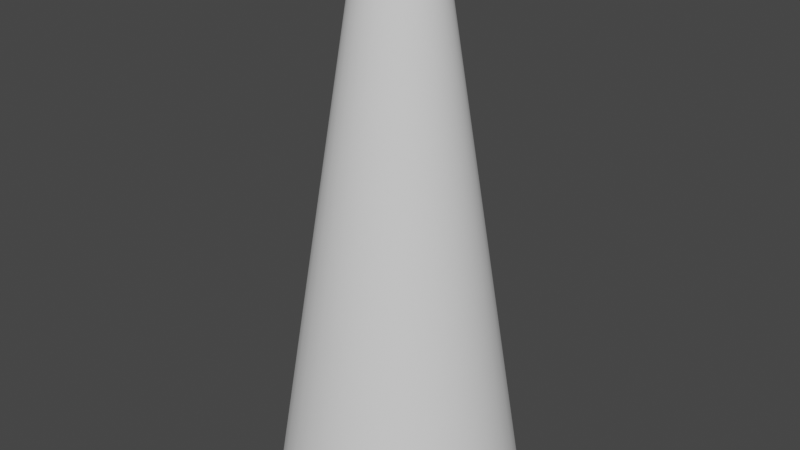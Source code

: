 # Source: VolumetricLight.blend  (saved by Blender 2.91.10; exported with 4.5.12 LTS)
import bpy
from mathutils import Matrix  # noqa: F401  (used for matrix-valued properties, if any)

bpy.ops.wm.read_factory_settings(use_empty=True)
scene = bpy.context.scene
scene.name = 'Scene'

# ---- collections
col_collection = bpy.data.collections.new('Collection'); scene.collection.children.link(col_collection)

# ---- world
world_world = bpy.data.worlds.new('World'); scene.world = world_world
world_world.use_nodes = True; world_world.node_tree.nodes.clear()
_N = world_world.node_tree.nodes; _L = world_world.node_tree.links
n0 = _N.new('ShaderNodeOutputWorld'); n0.name = 'World Output'; n0.location = (300, 300)
n1 = _N.new('ShaderNodeBackground'); n1.name = 'Background'; n1.location = (10, 300)
n1.inputs[0].default_value = (0.05088, 0.05088, 0.05088, 1.0)
_L.new(n1.outputs[0], n0.inputs[0])
n0.is_active_output = True
world_world.color = (0.05088, 0.05088, 0.05088)
world_world.use_sun_shadow = False
world_world.sun_shadow_jitter_overblur = 0.0

# ---- meshes
me_cylinder = bpy.data.meshes.new('Cylinder')
me_cylinder.from_pydata([(6.461e-08, 0.4559, -1.0), (1.021e-07, 0.1402, 1.0), (0.08894, 0.4471, -1.0), (0.02735, 0.1375, 1.0), (0.1745, 0.4212, -1.0), (0.05366, 0.1295, 1.0), (0.2533, 0.3791, -1.0), (0.0779, 0.1166, 1.0), (0.3224, 0.3224, -1.0), (0.09914, 0.09914, 1.0), (0.3791, 0.2533, -1.0), (0.1166, 0.0779, 1.0), (0.4212, 0.1745, -1.0), (0.1295, 0.05366, 1.0), (0.4471, 0.08894, -1.0), (0.1375, 0.02735, 1.0), (0.4559, 1.895e-07, -1.0), (0.1402, 2.556e-07, 1.0), (0.4471, -0.08894, -1.0), (0.1375, -0.02735, 1.0), (0.4212, -0.1745, -1.0), (0.1295, -0.05365, 1.0), (0.3791, -0.2533, -1.0), (0.1166, -0.0779, 1.0), (0.3224, -0.3224, -1.0), (0.09914, -0.09914, 1.0), (0.2533, -0.3791, -1.0), (0.0779, -0.1166, 1.0), (0.1745, -0.4212, -1.0), (0.05366, -0.1295, 1.0), (0.08894, -0.4471, -1.0), (0.02735, -0.1375, 1.0), (-8.394e-08, -0.4559, -1.0), (5.641e-08, -0.1402, 1.0), (-0.08894, -0.4471, -1.0), (-0.02735, -0.1375, 1.0), (-0.1745, -0.4212, -1.0), (-0.05366, -0.1295, 1.0), (-0.2533, -0.3791, -1.0), (-0.0779, -0.1166, 1.0), (-0.3224, -0.3224, -1.0), (-0.09914, -0.09914, 1.0), (-0.3791, -0.2533, -1.0), (-0.1166, -0.07789, 1.0), (-0.4212, -0.1745, -1.0), (-0.1295, -0.05365, 1.0), (-0.4471, -0.08894, -1.0), (-0.1375, -0.02735, 1.0), (-0.4559, 5.953e-07, -1.0), (-0.1402, 3.804e-07, 1.0), (-0.4471, 0.08894, -1.0), (-0.1375, 0.02735, 1.0), (-0.4212, 0.1745, -1.0), (-0.1295, 0.05366, 1.0), (-0.3791, 0.2533, -1.0), (-0.1166, 0.0779, 1.0), (-0.3224, 0.3224, -1.0), (-0.09914, 0.09914, 1.0), (-0.2533, 0.3791, -1.0), (-0.0779, 0.1166, 1.0), (-0.1745, 0.4212, -1.0), (-0.05365, 0.1295, 1.0), (-0.08894, 0.4471, -1.0), (-0.02735, 0.1375, 1.0), (8.335e-08, 0.298, 0.0), (0.05815, 0.2923, 0.0), (0.1141, 0.2754, 0.0), (0.1656, 0.2478, 0.0), (0.2108, 0.2108, 0.0), (0.2478, 0.1656, 0.0), (0.2754, 0.1141, 0.0), (0.2923, 0.05815, 0.0), (0.298, 2.225e-07, 0.0), (0.2923, -0.05815, 0.0), (0.2754, -0.1141, 0.0), (0.2478, -0.1656, 0.0), (0.2108, -0.2108, 0.0), (0.1656, -0.2478, 0.0), (0.1141, -0.2754, 0.0), (0.05815, -0.2923, 0.0), (-1.376e-08, -0.298, 0.0), (-0.05815, -0.2923, 0.0), (-0.1141, -0.2754, 0.0), (-0.1656, -0.2478, 0.0), (-0.2108, -0.2108, 0.0), (-0.2478, -0.1656, 0.0), (-0.2754, -0.1141, 0.0), (-0.2923, -0.05815, 0.0), (-0.298, 4.878e-07, 0.0), (-0.2923, 0.05815, 0.0), (-0.2754, 0.1141, 0.0), (-0.2478, 0.1656, 0.0), (-0.2108, 0.2108, 0.0), (-0.1656, 0.2478, 0.0), (-0.1141, 0.2754, 0.0), (-0.05815, 0.2923, 0.0), (0.07354, 0.3697, -0.5), (0.1443, 0.3483, -0.5), (0.2094, 0.3134, -0.5), (0.2666, 0.2666, -0.5), (0.3134, 0.2094, -0.5), (0.3483, 0.1443, -0.5), (0.3697, 0.07354, -0.5), (0.377, 2.06e-07, -0.5), (0.3697, -0.07354, -0.5), (0.3483, -0.1443, -0.5), (0.3134, -0.2094, -0.5), (0.2666, -0.2666, -0.5), (0.2094, -0.3134, -0.5), (0.1443, -0.3483, -0.5), (0.07354, -0.3697, -0.5), (-4.885e-08, -0.377, -0.5), (-0.07354, -0.3697, -0.5), (-0.1443, -0.3483, -0.5), (-0.2094, -0.3134, -0.5), (-0.2666, -0.2666, -0.5), (-0.3134, -0.2094, -0.5), (-0.3483, -0.1443, -0.5), (-0.3697, -0.07354, -0.5), (-0.377, 5.416e-07, -0.5), (-0.3697, 0.07354, -0.5), (-0.3483, 0.1443, -0.5), (-0.3134, 0.2094, -0.5), (-0.2666, 0.2666, -0.5), (-0.2094, 0.3134, -0.5), (-0.1443, 0.3483, -0.5), (-0.07354, 0.3697, -0.5), (7.398e-08, 0.377, -0.5), (9.272e-08, 0.2191, 0.5), (0.04275, 0.2149, 0.5), (0.08386, 0.2024, 0.5), (0.1217, 0.1822, 0.5), (0.1549, 0.1549, 0.5), (0.1822, 0.1217, 0.5), (0.2024, 0.08386, 0.5), (0.2149, 0.04275, 0.5), (0.2191, 2.391e-07, 0.5), (0.2149, -0.04275, 0.5), (0.2024, -0.08386, 0.5), (0.1822, -0.1217, 0.5), (0.1549, -0.1549, 0.5), (0.1217, -0.1822, 0.5), (0.08386, -0.2024, 0.5), (0.04275, -0.2149, 0.5), (2.132e-08, -0.2191, 0.5), (-0.04275, -0.2149, 0.5), (-0.08386, -0.2024, 0.5), (-0.1217, -0.1822, 0.5), (-0.1549, -0.1549, 0.5), (-0.1822, -0.1217, 0.5), (-0.2024, -0.08386, 0.5), (-0.2149, -0.04275, 0.5), (-0.2191, 4.341e-07, 0.5), (-0.2149, 0.04275, 0.5), (-0.2024, 0.08386, 0.5), (-0.1822, 0.1217, 0.5), (-0.1549, 0.1549, 0.5), (-0.1217, 0.1822, 0.5), (-0.08386, 0.2024, 0.5), (-0.04275, 0.2149, 0.5), (9.741e-08, 0.1797, 0.75), (0.03505, 0.1762, 0.75), (0.06876, 0.166, 0.75), (0.09982, 0.1494, 0.75), (0.127, 0.127, 0.75), (0.1494, 0.09982, 0.75), (0.166, 0.06876, 0.75), (0.1762, 0.03505, 0.75), (0.1797, 2.473e-07, 0.75), (0.1762, -0.03505, 0.75), (0.166, -0.06876, 0.75), (0.1494, -0.09982, 0.75), (0.127, -0.127, 0.75), (0.09982, -0.1494, 0.75), (0.06876, -0.166, 0.75), (0.03505, -0.1762, 0.75), (3.887e-08, -0.1797, 0.75), (-0.03505, -0.1762, 0.75), (-0.06876, -0.166, 0.75), (-0.09982, -0.1494, 0.75), (-0.127, -0.127, 0.75), (-0.1494, -0.09982, 0.75), (-0.166, -0.06876, 0.75), (-0.1762, -0.03505, 0.75), (-0.1797, 4.073e-07, 0.75), (-0.1762, 0.03505, 0.75), (-0.166, 0.06876, 0.75), (-0.1494, 0.09982, 0.75), (-0.127, 0.127, 0.75), (-0.09982, 0.1494, 0.75), (-0.06876, 0.166, 0.75), (-0.03505, 0.1762, 0.75), (7.867e-08, 0.3375, -0.25), (0.06585, 0.331, -0.25), (0.1292, 0.3118, -0.25), (0.1875, 0.2806, -0.25), (0.2387, 0.2387, -0.25), (0.2806, 0.1875, -0.25), (0.3118, 0.1292, -0.25), (0.331, 0.06585, -0.25), (0.3375, 2.143e-07, -0.25), (0.331, -0.06584, -0.25), (0.3118, -0.1292, -0.25), (0.2806, -0.1875, -0.25), (0.2387, -0.2387, -0.25), (0.1875, -0.2806, -0.25), (0.1292, -0.3118, -0.25), (0.06584, -0.331, -0.25), (-3.131e-08, -0.3375, -0.25), (-0.06585, -0.331, -0.25), (-0.1292, -0.3118, -0.25), (-0.1875, -0.2806, -0.25), (-0.2387, -0.2387, -0.25), (-0.2806, -0.1875, -0.25), (-0.3118, -0.1292, -0.25), (-0.331, -0.06584, -0.25), (-0.3375, 5.147e-07, -0.25), (-0.331, 0.06585, -0.25), (-0.3118, 0.1292, -0.25), (-0.2806, 0.1875, -0.25), (-0.2387, 0.2387, -0.25), (-0.1875, 0.2806, -0.25), (-0.1292, 0.3118, -0.25), (-0.06584, 0.331, -0.25), (0.05045, 0.2536, 0.25), (0.09896, 0.2389, 0.25), (0.1437, 0.215, 0.25), (0.1829, 0.1829, 0.25), (0.215, 0.1437, 0.25), (0.2389, 0.09896, 0.25), (0.2536, 0.05045, 0.25), (0.2586, 2.308e-07, 0.25), (0.2536, -0.05045, 0.25), (0.2389, -0.09896, 0.25), (0.215, -0.1437, 0.25), (0.1829, -0.1828, 0.25), (0.1437, -0.215, 0.25), (0.09896, -0.2389, 0.25), (0.05045, -0.2536, 0.25), (3.779e-09, -0.2586, 0.25), (-0.05045, -0.2536, 0.25), (-0.09896, -0.2389, 0.25), (-0.1437, -0.215, 0.25), (-0.1829, -0.1828, 0.25), (-0.215, -0.1437, 0.25), (-0.2389, -0.09896, 0.25), (-0.2536, -0.05045, 0.25), (-0.2586, 4.61e-07, 0.25), (-0.2536, 0.05045, 0.25), (-0.2389, 0.09896, 0.25), (-0.215, 0.1437, 0.25), (-0.1828, 0.1829, 0.25), (-0.1437, 0.215, 0.25), (-0.09896, 0.2389, 0.25), (-0.05045, 0.2536, 0.25), (8.804e-08, 0.2586, 0.25), (0.08124, 0.4084, -0.75), (0.1594, 0.3847, -0.75), (0.2314, 0.3462, -0.75), (0.2945, 0.2945, -0.75), (0.3462, 0.2314, -0.75), (0.3847, 0.1594, -0.75), (0.4084, 0.08124, -0.75), (0.4164, 1.977e-07, -0.75), (0.4084, -0.08124, -0.75), (0.3847, -0.1594, -0.75), (0.3462, -0.2314, -0.75), (0.2945, -0.2945, -0.75), (0.2314, -0.3462, -0.75), (0.1594, -0.3847, -0.75), (0.08124, -0.4084, -0.75), (-6.64e-08, -0.4164, -0.75), (-0.08124, -0.4084, -0.75), (-0.1594, -0.3847, -0.75), (-0.2314, -0.3462, -0.75), (-0.2945, -0.2945, -0.75), (-0.3462, -0.2314, -0.75), (-0.3847, -0.1594, -0.75), (-0.4084, -0.08124, -0.75), (-0.4164, 5.684e-07, -0.75), (-0.4084, 0.08124, -0.75), (-0.3847, 0.1594, -0.75), (-0.3462, 0.2314, -0.75), (-0.2945, 0.2945, -0.75), (-0.2314, 0.3463, -0.75), (-0.1594, 0.3847, -0.75), (-0.08124, 0.4084, -0.75), (6.93e-08, 0.4164, -0.75)], [], [(160, 1, 3, 161), (161, 3, 5, 162), (162, 5, 7, 163), (163, 7, 9, 164), (164, 9, 11, 165), (165, 11, 13, 166), (166, 13, 15, 167), (167, 15, 17, 168), (168, 17, 19, 169), (169, 19, 21, 170), (170, 21, 23, 171), (171, 23, 25, 172), (172, 25, 27, 173), (173, 27, 29, 174), (174, 29, 31, 175), (175, 31, 33, 176), (176, 33, 35, 177), (177, 35, 37, 178), (178, 37, 39, 179), (179, 39, 41, 180), (180, 41, 43, 181), (181, 43, 45, 182), (182, 45, 47, 183), (183, 47, 49, 184), (184, 49, 51, 185), (185, 51, 53, 186), (186, 53, 55, 187), (187, 55, 57, 188), (188, 57, 59, 189), (189, 59, 61, 190), (190, 61, 63, 191), (191, 63, 1, 160), (223, 95, 64, 192), (222, 94, 95, 223), (221, 93, 94, 222), (220, 92, 93, 221), (219, 91, 92, 220), (218, 90, 91, 219), (217, 89, 90, 218), (216, 88, 89, 217), (215, 87, 88, 216), (214, 86, 87, 215), (213, 85, 86, 214), (212, 84, 85, 213), (211, 83, 84, 212), (210, 82, 83, 211), (209, 81, 82, 210), (208, 80, 81, 209), (207, 79, 80, 208), (206, 78, 79, 207), (205, 77, 78, 206), (204, 76, 77, 205), (203, 75, 76, 204), (202, 74, 75, 203), (201, 73, 74, 202), (200, 72, 73, 201), (199, 71, 72, 200), (198, 70, 71, 199), (197, 69, 70, 198), (196, 68, 69, 197), (195, 67, 68, 196), (194, 66, 67, 195), (193, 65, 66, 194), (192, 64, 65, 193), (287, 127, 96, 256), (256, 96, 97, 257), (257, 97, 98, 258), (258, 98, 99, 259), (259, 99, 100, 260), (260, 100, 101, 261), (261, 101, 102, 262), (262, 102, 103, 263), (263, 103, 104, 264), (264, 104, 105, 265), (265, 105, 106, 266), (266, 106, 107, 267), (267, 107, 108, 268), (268, 108, 109, 269), (269, 109, 110, 270), (270, 110, 111, 271), (271, 111, 112, 272), (272, 112, 113, 273), (273, 113, 114, 274), (274, 114, 115, 275), (275, 115, 116, 276), (276, 116, 117, 277), (277, 117, 118, 278), (278, 118, 119, 279), (279, 119, 120, 280), (280, 120, 121, 281), (281, 121, 122, 282), (282, 122, 123, 283), (283, 123, 124, 284), (284, 124, 125, 285), (285, 125, 126, 286), (286, 126, 127, 287), (254, 159, 128, 255), (253, 158, 159, 254), (252, 157, 158, 253), (251, 156, 157, 252), (250, 155, 156, 251), (249, 154, 155, 250), (248, 153, 154, 249), (247, 152, 153, 248), (246, 151, 152, 247), (245, 150, 151, 246), (244, 149, 150, 245), (243, 148, 149, 244), (242, 147, 148, 243), (241, 146, 147, 242), (240, 145, 146, 241), (239, 144, 145, 240), (238, 143, 144, 239), (237, 142, 143, 238), (236, 141, 142, 237), (235, 140, 141, 236), (234, 139, 140, 235), (233, 138, 139, 234), (232, 137, 138, 233), (231, 136, 137, 232), (230, 135, 136, 231), (229, 134, 135, 230), (228, 133, 134, 229), (227, 132, 133, 228), (226, 131, 132, 227), (225, 130, 131, 226), (224, 129, 130, 225), (255, 128, 129, 224), (159, 191, 160, 128), (158, 190, 191, 159), (157, 189, 190, 158), (156, 188, 189, 157), (155, 187, 188, 156), (154, 186, 187, 155), (153, 185, 186, 154), (152, 184, 185, 153), (151, 183, 184, 152), (150, 182, 183, 151), (149, 181, 182, 150), (148, 180, 181, 149), (147, 179, 180, 148), (146, 178, 179, 147), (145, 177, 178, 146), (144, 176, 177, 145), (143, 175, 176, 144), (142, 174, 175, 143), (141, 173, 174, 142), (140, 172, 173, 141), (139, 171, 172, 140), (138, 170, 171, 139), (137, 169, 170, 138), (136, 168, 169, 137), (135, 167, 168, 136), (134, 166, 167, 135), (133, 165, 166, 134), (132, 164, 165, 133), (131, 163, 164, 132), (130, 162, 163, 131), (129, 161, 162, 130), (128, 160, 161, 129), (127, 192, 193, 96), (96, 193, 194, 97), (97, 194, 195, 98), (98, 195, 196, 99), (99, 196, 197, 100), (100, 197, 198, 101), (101, 198, 199, 102), (102, 199, 200, 103), (103, 200, 201, 104), (104, 201, 202, 105), (105, 202, 203, 106), (106, 203, 204, 107), (107, 204, 205, 108), (108, 205, 206, 109), (109, 206, 207, 110), (110, 207, 208, 111), (111, 208, 209, 112), (112, 209, 210, 113), (113, 210, 211, 114), (114, 211, 212, 115), (115, 212, 213, 116), (116, 213, 214, 117), (117, 214, 215, 118), (118, 215, 216, 119), (119, 216, 217, 120), (120, 217, 218, 121), (121, 218, 219, 122), (122, 219, 220, 123), (123, 220, 221, 124), (124, 221, 222, 125), (125, 222, 223, 126), (126, 223, 192, 127), (64, 255, 224, 65), (65, 224, 225, 66), (66, 225, 226, 67), (67, 226, 227, 68), (68, 227, 228, 69), (69, 228, 229, 70), (70, 229, 230, 71), (71, 230, 231, 72), (72, 231, 232, 73), (73, 232, 233, 74), (74, 233, 234, 75), (75, 234, 235, 76), (76, 235, 236, 77), (77, 236, 237, 78), (78, 237, 238, 79), (79, 238, 239, 80), (80, 239, 240, 81), (81, 240, 241, 82), (82, 241, 242, 83), (83, 242, 243, 84), (84, 243, 244, 85), (85, 244, 245, 86), (86, 245, 246, 87), (87, 246, 247, 88), (88, 247, 248, 89), (89, 248, 249, 90), (90, 249, 250, 91), (91, 250, 251, 92), (92, 251, 252, 93), (93, 252, 253, 94), (94, 253, 254, 95), (95, 254, 255, 64), (62, 286, 287, 0), (60, 285, 286, 62), (58, 284, 285, 60), (56, 283, 284, 58), (54, 282, 283, 56), (52, 281, 282, 54), (50, 280, 281, 52), (48, 279, 280, 50), (46, 278, 279, 48), (44, 277, 278, 46), (42, 276, 277, 44), (40, 275, 276, 42), (38, 274, 275, 40), (36, 273, 274, 38), (34, 272, 273, 36), (32, 271, 272, 34), (30, 270, 271, 32), (28, 269, 270, 30), (26, 268, 269, 28), (24, 267, 268, 26), (22, 266, 267, 24), (20, 265, 266, 22), (18, 264, 265, 20), (16, 263, 264, 18), (14, 262, 263, 16), (12, 261, 262, 14), (10, 260, 261, 12), (8, 259, 260, 10), (6, 258, 259, 8), (4, 257, 258, 6), (2, 256, 257, 4), (0, 287, 256, 2)])
me_cylinder.polygons.foreach_set('use_smooth', [True] * 256)
_uv = me_cylinder.uv_layers.new(name='UVMap')
_uv.uv.foreach_set('vector', [1.0, 0.875, 1.0, 1.0, 0.9688, 1.0, 0.9688, 0.875, 0.9688, 0.875, 0.9688, 1.0, 0.9375, 1.0, 0.9375, 0.875, 0.9375, 0.875, 0.9375, 1.0, 0.9062, 1.0, 0.9062, 0.875, 0.9062, 0.875, 0.9062, 1.0, 0.875, 1.0, 0.875, 0.875, 0.875, 0.875, 0.875, 1.0, 0.8438, 1.0, 0.8437, 0.875, 0.8437, 0.875, 0.8438, 1.0, 0.8125, 1.0, 0.8125, 0.875, 0.8125, 0.875, 0.8125, 1.0, 0.7812, 1.0, 0.7812, 0.875, 0.7812, 0.875, 0.7812, 1.0, 0.75, 1.0, 0.75, 0.875, 0.75, 0.875, 0.75, 1.0, 0.7188, 1.0, 0.7188, 0.875, 0.7188, 0.875, 0.7188, 1.0, 0.6875, 1.0, 0.6875, 0.875, 0.6875, 0.875, 0.6875, 1.0, 0.6562, 1.0, 0.6562, 0.875, 0.6562, 0.875, 0.6562, 1.0, 0.625, 1.0, 0.625, 0.875, 0.625, 0.875, 0.625, 1.0, 0.5938, 1.0, 0.5937, 0.875, 0.5937, 0.875, 0.5938, 1.0, 0.5625, 1.0, 0.5625, 0.875, 0.5625, 0.875, 0.5625, 1.0, 0.5312, 1.0, 0.5312, 0.875, 0.5312, 0.875, 0.5312, 1.0, 0.5, 1.0, 0.5, 0.875, 0.5, 0.875, 0.5, 1.0, 0.4688, 1.0, 0.4687, 0.875, 0.4687, 0.875, 0.4688, 1.0, 0.4375, 1.0, 0.4375, 0.875, 0.4375, 0.875, 0.4375, 1.0, 0.4062, 1.0, 0.4062, 0.875, 0.4062, 0.875, 0.4062, 1.0, 0.375, 1.0, 0.375, 0.875, 0.375, 0.875, 0.375, 1.0, 0.3438, 1.0, 0.3438, 0.875, 0.3438, 0.875, 0.3438, 1.0, 0.3125, 1.0, 0.3125, 0.875, 0.3125, 0.875, 0.3125, 1.0, 0.2812, 1.0, 0.2812, 0.875, 0.2812, 0.875, 0.2812, 1.0, 0.25, 1.0, 0.25, 0.875, 0.25, 0.875, 0.25, 1.0, 0.2188, 1.0, 0.2188, 0.875, 0.2188, 0.875, 0.2188, 1.0, 0.1875, 1.0, 0.1875, 0.875, 0.1875, 0.875, 0.1875, 1.0, 0.1562, 1.0, 0.1562, 0.875, 0.1562, 0.875, 0.1562, 1.0, 0.125, 1.0, 0.125, 0.875, 0.125, 0.875, 0.125, 1.0, 0.09375, 1.0, 0.09375, 0.875, 0.09375, 0.875, 0.09375, 1.0, 0.0625, 1.0, 0.0625, 0.875, 0.0625, 0.875, 0.0625, 1.0, 0.03125, 1.0, 0.03125, 0.875, 0.03125, 0.875, 0.03125, 1.0, 0.0, 1.0, 0.0, 0.875, 0.03125, 0.375, 0.03125, 0.5, 0.0, 0.5, 0.0, 0.375, 0.0625, 0.375, 0.0625, 0.5, 0.03125, 0.5, 0.03125, 0.375, 0.09375, 0.375, 0.09375, 0.5, 0.0625, 0.5, 0.0625, 0.375, 0.125, 0.375, 0.125, 0.5, 0.09375, 0.5, 0.09375, 0.375, 0.1562, 0.375, 0.1562, 0.5, 0.125, 0.5, 0.125, 0.375, 0.1875, 0.375, 0.1875, 0.5, 0.1562, 0.5, 0.1562, 0.375, 0.2188, 0.375, 0.2188, 0.5, 0.1875, 0.5, 0.1875, 0.375, 0.25, 0.375, 0.25, 0.5, 0.2188, 0.5, 0.2188, 0.375, 0.2812, 0.375, 0.2812, 0.5, 0.25, 0.5, 0.25, 0.375, 0.3125, 0.375, 0.3125, 0.5, 0.2812, 0.5, 0.2812, 0.375, 0.3438, 0.375, 0.3438, 0.5, 0.3125, 0.5, 0.3125, 0.375, 0.375, 0.375, 0.375, 0.5, 0.3438, 0.5, 0.3438, 0.375, 0.4062, 0.375, 0.4062, 0.5, 0.375, 0.5, 0.375, 0.375, 0.4375, 0.375, 0.4375, 0.5, 0.4062, 0.5, 0.4062, 0.375, 0.4687, 0.375, 0.4687, 0.5, 0.4375, 0.5, 0.4375, 0.375, 0.5, 0.375, 0.5, 0.5, 0.4687, 0.5, 0.4687, 0.375, 0.5312, 0.375, 0.5312, 0.5, 0.5, 0.5, 0.5, 0.375, 0.5625, 0.375, 0.5625, 0.5, 0.5312, 0.5, 0.5312, 0.375, 0.5937, 0.375, 0.5937, 0.5, 0.5625, 0.5, 0.5625, 0.375, 0.625, 0.375, 0.625, 0.5, 0.5937, 0.5, 0.5937, 0.375, 0.6562, 0.375, 0.6562, 0.5, 0.625, 0.5, 0.625, 0.375, 0.6875, 0.375, 0.6875, 0.5, 0.6562, 0.5, 0.6562, 0.375, 0.7188, 0.375, 0.7188, 0.5, 0.6875, 0.5, 0.6875, 0.375, 0.75, 0.375, 0.75, 0.5, 0.7188, 0.5, 0.7188, 0.375, 0.7812, 0.375, 0.7812, 0.5, 0.75, 0.5, 0.75, 0.375, 0.8125, 0.375, 0.8125, 0.5, 0.7812, 0.5, 0.7812, 0.375, 0.8437, 0.375, 0.8438, 0.5, 0.8125, 0.5, 0.8125, 0.375, 0.875, 0.375, 0.875, 0.5, 0.8438, 0.5, 0.8437, 0.375, 0.9062, 0.375, 0.9062, 0.5, 0.875, 0.5, 0.875, 0.375, 0.9375, 0.375, 0.9375, 0.5, 0.9062, 0.5, 0.9062, 0.375, 0.9688, 0.375, 0.9688, 0.5, 0.9375, 0.5, 0.9375, 0.375, 1.0, 0.375, 1.0, 0.5, 0.9688, 0.5, 0.9688, 0.375, 1.0, 0.125, 1.0, 0.25, 0.9688, 0.25, 0.9688, 0.125, 0.9688, 0.125, 0.9688, 0.25, 0.9375, 0.25, 0.9375, 0.125, 0.9375, 0.125, 0.9375, 0.25, 0.9062, 0.25, 0.9062, 0.125, 0.9062, 0.125, 0.9062, 0.25, 0.875, 0.25, 0.875, 0.125, 0.875, 0.125, 0.875, 0.25, 0.8437, 0.25, 0.8437, 0.125, 0.8437, 0.125, 0.8437, 0.25, 0.8125, 0.25, 0.8125, 0.125, 0.8125, 0.125, 0.8125, 0.25, 0.7812, 0.25, 0.7812, 0.125, 0.7812, 0.125, 0.7812, 0.25, 0.75, 0.25, 0.75, 0.125, 0.75, 0.125, 0.75, 0.25, 0.7188, 0.25, 0.7187, 0.125, 0.7187, 0.125, 0.7188, 0.25, 0.6875, 0.25, 0.6875, 0.125, 0.6875, 0.125, 0.6875, 0.25, 0.6562, 0.25, 0.6562, 0.125, 0.6562, 0.125, 0.6562, 0.25, 0.625, 0.25, 0.625, 0.125, 0.625, 0.125, 0.625, 0.25, 0.5937, 0.25, 0.5937, 0.125, 0.5937, 0.125, 0.5937, 0.25, 0.5625, 0.25, 0.5625, 0.125, 0.5625, 0.125, 0.5625, 0.25, 0.5312, 0.25, 0.5312, 0.125, 0.5312, 0.125, 0.5312, 0.25, 0.5, 0.25, 0.5, 0.125, 0.5, 0.125, 0.5, 0.25, 0.4687, 0.25, 0.4688, 0.125, 0.4688, 0.125, 0.4687, 0.25, 0.4375, 0.25, 0.4375, 0.125, 0.4375, 0.125, 0.4375, 0.25, 0.4062, 0.25, 0.4062, 0.125, 0.4062, 0.125, 0.4062, 0.25, 0.375, 0.25, 0.375, 0.125, 0.375, 0.125, 0.375, 0.25, 0.3438, 0.25, 0.3438, 0.125, 0.3438, 0.125, 0.3438, 0.25, 0.3125, 0.25, 0.3125, 0.125, 0.3125, 0.125, 0.3125, 0.25, 0.2812, 0.25, 0.2812, 0.125, 0.2812, 0.125, 0.2812, 0.25, 0.25, 0.25, 0.25, 0.125, 0.25, 0.125, 0.25, 0.25, 0.2188, 0.25, 0.2188, 0.125, 0.2188, 0.125, 0.2188, 0.25, 0.1875, 0.25, 0.1875, 0.125, 0.1875, 0.125, 0.1875, 0.25, 0.1562, 0.25, 0.1562, 0.125, 0.1562, 0.125, 0.1562, 0.25, 0.125, 0.25, 0.125, 0.125, 0.125, 0.125, 0.125, 0.25, 0.09375, 0.25, 0.09375, 0.125, 0.09375, 0.125, 0.09375, 0.25, 0.0625, 0.25, 0.0625, 0.125, 0.0625, 0.125, 0.0625, 0.25, 0.03125, 0.25, 0.03125, 0.125, 0.03125, 0.125, 0.03125, 0.25, 0.0, 0.25, 0.0, 0.125, 0.03125, 0.625, 0.03125, 0.75, 0.0, 0.75, 0.0, 0.625, 0.0625, 0.625, 0.0625, 0.75, 0.03125, 0.75, 0.03125, 0.625, 0.09375, 0.625, 0.09375, 0.75, 0.0625, 0.75, 0.0625, 0.625, 0.125, 0.625, 0.125, 0.75, 0.09375, 0.75, 0.09375, 0.625, 0.1562, 0.625, 0.1562, 0.75, 0.125, 0.75, 0.125, 0.625, 0.1875, 0.625, 0.1875, 0.75, 0.1562, 0.75, 0.1562, 0.625, 0.2188, 0.625, 0.2188, 0.75, 0.1875, 0.75, 0.1875, 0.625, 0.25, 0.625, 0.25, 0.75, 0.2188, 0.75, 0.2188, 0.625, 0.2812, 0.625, 0.2812, 0.75, 0.25, 0.75, 0.25, 0.625, 0.3125, 0.625, 0.3125, 0.75, 0.2812, 0.75, 0.2812, 0.625, 0.3438, 0.625, 0.3438, 0.75, 0.3125, 0.75, 0.3125, 0.625, 0.375, 0.625, 0.375, 0.75, 0.3438, 0.75, 0.3438, 0.625, 0.4062, 0.625, 0.4062, 0.75, 0.375, 0.75, 0.375, 0.625, 0.4375, 0.625, 0.4375, 0.75, 0.4062, 0.75, 0.4062, 0.625, 0.4688, 0.625, 0.4688, 0.75, 0.4375, 0.75, 0.4375, 0.625, 0.5, 0.625, 0.5, 0.75, 0.4688, 0.75, 0.4688, 0.625, 0.5312, 0.625, 0.5312, 0.75, 0.5, 0.75, 0.5, 0.625, 0.5625, 0.625, 0.5625, 0.75, 0.5312, 0.75, 0.5312, 0.625, 0.5938, 0.625, 0.5938, 0.75, 0.5625, 0.75, 0.5625, 0.625, 0.625, 0.625, 0.625, 0.75, 0.5938, 0.75, 0.5938, 0.625, 0.6562, 0.625, 0.6562, 0.75, 0.625, 0.75, 0.625, 0.625, 0.6875, 0.625, 0.6875, 0.75, 0.6562, 0.75, 0.6562, 0.625, 0.7188, 0.625, 0.7187, 0.75, 0.6875, 0.75, 0.6875, 0.625, 0.75, 0.625, 0.75, 0.75, 0.7187, 0.75, 0.7188, 0.625, 0.7812, 0.625, 0.7812, 0.75, 0.75, 0.75, 0.75, 0.625, 0.8125, 0.625, 0.8125, 0.75, 0.7812, 0.75, 0.7812, 0.625, 0.8437, 0.625, 0.8438, 0.75, 0.8125, 0.75, 0.8125, 0.625, 0.875, 0.625, 0.875, 0.75, 0.8438, 0.75, 0.8437, 0.625, 0.9062, 0.625, 0.9062, 0.75, 0.875, 0.75, 0.875, 0.625, 0.9375, 0.625, 0.9375, 0.75, 0.9062, 0.75, 0.9062, 0.625, 0.9688, 0.625, 0.9688, 0.75, 0.9375, 0.75, 0.9375, 0.625, 1.0, 0.625, 1.0, 0.75, 0.9688, 0.75, 0.9688, 0.625, 0.03125, 0.75, 0.03125, 0.875, 0.0, 0.875, 0.0, 0.75, 0.0625, 0.75, 0.0625, 0.875, 0.03125, 0.875, 0.03125, 0.75, 0.09375, 0.75, 0.09375, 0.875, 0.0625, 0.875, 0.0625, 0.75, 0.125, 0.75, 0.125, 0.875, 0.09375, 0.875, 0.09375, 0.75, 0.1562, 0.75, 0.1562, 0.875, 0.125, 0.875, 0.125, 0.75, 0.1875, 0.75, 0.1875, 0.875, 0.1562, 0.875, 0.1562, 0.75, 0.2188, 0.75, 0.2188, 0.875, 0.1875, 0.875, 0.1875, 0.75, 0.25, 0.75, 0.25, 0.875, 0.2188, 0.875, 0.2188, 0.75, 0.2812, 0.75, 0.2812, 0.875, 0.25, 0.875, 0.25, 0.75, 0.3125, 0.75, 0.3125, 0.875, 0.2812, 0.875, 0.2812, 0.75, 0.3438, 0.75, 0.3438, 0.875, 0.3125, 0.875, 0.3125, 0.75, 0.375, 0.75, 0.375, 0.875, 0.3438, 0.875, 0.3438, 0.75, 0.4062, 0.75, 0.4062, 0.875, 0.375, 0.875, 0.375, 0.75, 0.4375, 0.75, 0.4375, 0.875, 0.4062, 0.875, 0.4062, 0.75, 0.4688, 0.75, 0.4687, 0.875, 0.4375, 0.875, 0.4375, 0.75, 0.5, 0.75, 0.5, 0.875, 0.4687, 0.875, 0.4688, 0.75, 0.5312, 0.75, 0.5312, 0.875, 0.5, 0.875, 0.5, 0.75, 0.5625, 0.75, 0.5625, 0.875, 0.5312, 0.875, 0.5312, 0.75, 0.5938, 0.75, 0.5937, 0.875, 0.5625, 0.875, 0.5625, 0.75, 0.625, 0.75, 0.625, 0.875, 0.5937, 0.875, 0.5938, 0.75, 0.6562, 0.75, 0.6562, 0.875, 0.625, 0.875, 0.625, 0.75, 0.6875, 0.75, 0.6875, 0.875, 0.6562, 0.875, 0.6562, 0.75, 0.7187, 0.75, 0.7188, 0.875, 0.6875, 0.875, 0.6875, 0.75, 0.75, 0.75, 0.75, 0.875, 0.7188, 0.875, 0.7187, 0.75, 0.7812, 0.75, 0.7812, 0.875, 0.75, 0.875, 0.75, 0.75, 0.8125, 0.75, 0.8125, 0.875, 0.7812, 0.875, 0.7812, 0.75, 0.8438, 0.75, 0.8437, 0.875, 0.8125, 0.875, 0.8125, 0.75, 0.875, 0.75, 0.875, 0.875, 0.8437, 0.875, 0.8438, 0.75, 0.9062, 0.75, 0.9062, 0.875, 0.875, 0.875, 0.875, 0.75, 0.9375, 0.75, 0.9375, 0.875, 0.9062, 0.875, 0.9062, 0.75, 0.9688, 0.75, 0.9688, 0.875, 0.9375, 0.875, 0.9375, 0.75, 1.0, 0.75, 1.0, 0.875, 0.9688, 0.875, 0.9688, 0.75, 1.0, 0.25, 1.0, 0.375, 0.9688, 0.375, 0.9688, 0.25, 0.9688, 0.25, 0.9688, 0.375, 0.9375, 0.375, 0.9375, 0.25, 0.9375, 0.25, 0.9375, 0.375, 0.9062, 0.375, 0.9062, 0.25, 0.9062, 0.25, 0.9062, 0.375, 0.875, 0.375, 0.875, 0.25, 0.875, 0.25, 0.875, 0.375, 0.8437, 0.375, 0.8437, 0.25, 0.8437, 0.25, 0.8437, 0.375, 0.8125, 0.375, 0.8125, 0.25, 0.8125, 0.25, 0.8125, 0.375, 0.7812, 0.375, 0.7812, 0.25, 0.7812, 0.25, 0.7812, 0.375, 0.75, 0.375, 0.75, 0.25, 0.75, 0.25, 0.75, 0.375, 0.7188, 0.375, 0.7188, 0.25, 0.7188, 0.25, 0.7188, 0.375, 0.6875, 0.375, 0.6875, 0.25, 0.6875, 0.25, 0.6875, 0.375, 0.6562, 0.375, 0.6562, 0.25, 0.6562, 0.25, 0.6562, 0.375, 0.625, 0.375, 0.625, 0.25, 0.625, 0.25, 0.625, 0.375, 0.5937, 0.375, 0.5937, 0.25, 0.5937, 0.25, 0.5937, 0.375, 0.5625, 0.375, 0.5625, 0.25, 0.5625, 0.25, 0.5625, 0.375, 0.5312, 0.375, 0.5312, 0.25, 0.5312, 0.25, 0.5312, 0.375, 0.5, 0.375, 0.5, 0.25, 0.5, 0.25, 0.5, 0.375, 0.4687, 0.375, 0.4687, 0.25, 0.4687, 0.25, 0.4687, 0.375, 0.4375, 0.375, 0.4375, 0.25, 0.4375, 0.25, 0.4375, 0.375, 0.4062, 0.375, 0.4062, 0.25, 0.4062, 0.25, 0.4062, 0.375, 0.375, 0.375, 0.375, 0.25, 0.375, 0.25, 0.375, 0.375, 0.3438, 0.375, 0.3438, 0.25, 0.3438, 0.25, 0.3438, 0.375, 0.3125, 0.375, 0.3125, 0.25, 0.3125, 0.25, 0.3125, 0.375, 0.2812, 0.375, 0.2812, 0.25, 0.2812, 0.25, 0.2812, 0.375, 0.25, 0.375, 0.25, 0.25, 0.25, 0.25, 0.25, 0.375, 0.2188, 0.375, 0.2188, 0.25, 0.2188, 0.25, 0.2188, 0.375, 0.1875, 0.375, 0.1875, 0.25, 0.1875, 0.25, 0.1875, 0.375, 0.1562, 0.375, 0.1562, 0.25, 0.1562, 0.25, 0.1562, 0.375, 0.125, 0.375, 0.125, 0.25, 0.125, 0.25, 0.125, 0.375, 0.09375, 0.375, 0.09375, 0.25, 0.09375, 0.25, 0.09375, 0.375, 0.0625, 0.375, 0.0625, 0.25, 0.0625, 0.25, 0.0625, 0.375, 0.03125, 0.375, 0.03125, 0.25, 0.03125, 0.25, 0.03125, 0.375, 0.0, 0.375, 0.0, 0.25, 1.0, 0.5, 1.0, 0.625, 0.9688, 0.625, 0.9688, 0.5, 0.9688, 0.5, 0.9688, 0.625, 0.9375, 0.625, 0.9375, 0.5, 0.9375, 0.5, 0.9375, 0.625, 0.9062, 0.625, 0.9062, 0.5, 0.9062, 0.5, 0.9062, 0.625, 0.875, 0.625, 0.875, 0.5, 0.875, 0.5, 0.875, 0.625, 0.8437, 0.625, 0.8438, 0.5, 0.8438, 0.5, 0.8437, 0.625, 0.8125, 0.625, 0.8125, 0.5, 0.8125, 0.5, 0.8125, 0.625, 0.7812, 0.625, 0.7812, 0.5, 0.7812, 0.5, 0.7812, 0.625, 0.75, 0.625, 0.75, 0.5, 0.75, 0.5, 0.75, 0.625, 0.7188, 0.625, 0.7188, 0.5, 0.7188, 0.5, 0.7188, 0.625, 0.6875, 0.625, 0.6875, 0.5, 0.6875, 0.5, 0.6875, 0.625, 0.6562, 0.625, 0.6562, 0.5, 0.6562, 0.5, 0.6562, 0.625, 0.625, 0.625, 0.625, 0.5, 0.625, 0.5, 0.625, 0.625, 0.5938, 0.625, 0.5937, 0.5, 0.5937, 0.5, 0.5938, 0.625, 0.5625, 0.625, 0.5625, 0.5, 0.5625, 0.5, 0.5625, 0.625, 0.5312, 0.625, 0.5312, 0.5, 0.5312, 0.5, 0.5312, 0.625, 0.5, 0.625, 0.5, 0.5, 0.5, 0.5, 0.5, 0.625, 0.4688, 0.625, 0.4687, 0.5, 0.4687, 0.5, 0.4688, 0.625, 0.4375, 0.625, 0.4375, 0.5, 0.4375, 0.5, 0.4375, 0.625, 0.4062, 0.625, 0.4062, 0.5, 0.4062, 0.5, 0.4062, 0.625, 0.375, 0.625, 0.375, 0.5, 0.375, 0.5, 0.375, 0.625, 0.3438, 0.625, 0.3438, 0.5, 0.3438, 0.5, 0.3438, 0.625, 0.3125, 0.625, 0.3125, 0.5, 0.3125, 0.5, 0.3125, 0.625, 0.2812, 0.625, 0.2812, 0.5, 0.2812, 0.5, 0.2812, 0.625, 0.25, 0.625, 0.25, 0.5, 0.25, 0.5, 0.25, 0.625, 0.2188, 0.625, 0.2188, 0.5, 0.2188, 0.5, 0.2188, 0.625, 0.1875, 0.625, 0.1875, 0.5, 0.1875, 0.5, 0.1875, 0.625, 0.1562, 0.625, 0.1562, 0.5, 0.1562, 0.5, 0.1562, 0.625, 0.125, 0.625, 0.125, 0.5, 0.125, 0.5, 0.125, 0.625, 0.09375, 0.625, 0.09375, 0.5, 0.09375, 0.5, 0.09375, 0.625, 0.0625, 0.625, 0.0625, 0.5, 0.0625, 0.5, 0.0625, 0.625, 0.03125, 0.625, 0.03125, 0.5, 0.03125, 0.5, 0.03125, 0.625, 0.0, 0.625, 0.0, 0.5, 0.03125, 0.0, 0.03125, 0.125, 0.0, 0.125, 0.0, 0.0, 0.0625, 0.0, 0.0625, 0.125, 0.03125, 0.125, 0.03125, 0.0, 0.09375, 0.0, 0.09375, 0.125, 0.0625, 0.125, 0.0625, 0.0, 0.125, 0.0, 0.125, 0.125, 0.09375, 0.125, 0.09375, 0.0, 0.1562, 0.0, 0.1562, 0.125, 0.125, 0.125, 0.125, 0.0, 0.1875, 0.0, 0.1875, 0.125, 0.1562, 0.125, 0.1562, 0.0, 0.2188, 0.0, 0.2188, 0.125, 0.1875, 0.125, 0.1875, 0.0, 0.25, 0.0, 0.25, 0.125, 0.2188, 0.125, 0.2188, 0.0, 0.2812, 0.0, 0.2812, 0.125, 0.25, 0.125, 0.25, 0.0, 0.3125, 0.0, 0.3125, 0.125, 0.2812, 0.125, 0.2812, 0.0, 0.3438, 0.0, 0.3438, 0.125, 0.3125, 0.125, 0.3125, 0.0, 0.375, 0.0, 0.375, 0.125, 0.3438, 0.125, 0.3438, 0.0, 0.4062, 0.0, 0.4062, 0.125, 0.375, 0.125, 0.375, 0.0, 0.4375, 0.0, 0.4375, 0.125, 0.4062, 0.125, 0.4062, 0.0, 0.4688, 0.0, 0.4688, 0.125, 0.4375, 0.125, 0.4375, 0.0, 0.5, 0.0, 0.5, 0.125, 0.4688, 0.125, 0.4688, 0.0, 0.5312, 0.0, 0.5312, 0.125, 0.5, 0.125, 0.5, 0.0, 0.5625, 0.0, 0.5625, 0.125, 0.5312, 0.125, 0.5312, 0.0, 0.5938, 0.0, 0.5937, 0.125, 0.5625, 0.125, 0.5625, 0.0, 0.625, 0.0, 0.625, 0.125, 0.5937, 0.125, 0.5938, 0.0, 0.6562, 0.0, 0.6562, 0.125, 0.625, 0.125, 0.625, 0.0, 0.6875, 0.0, 0.6875, 0.125, 0.6562, 0.125, 0.6562, 0.0, 0.7188, 0.0, 0.7187, 0.125, 0.6875, 0.125, 0.6875, 0.0, 0.75, 0.0, 0.75, 0.125, 0.7187, 0.125, 0.7188, 0.0, 0.7812, 0.0, 0.7812, 0.125, 0.75, 0.125, 0.75, 0.0, 0.8125, 0.0, 0.8125, 0.125, 0.7812, 0.125, 0.7812, 0.0, 0.8438, 0.0, 0.8437, 0.125, 0.8125, 0.125, 0.8125, 0.0, 0.875, 0.0, 0.875, 0.125, 0.8437, 0.125, 0.8438, 0.0, 0.9062, 0.0, 0.9062, 0.125, 0.875, 0.125, 0.875, 0.0, 0.9375, 0.0, 0.9375, 0.125, 0.9062, 0.125, 0.9062, 0.0, 0.9688, 0.0, 0.9688, 0.125, 0.9375, 0.125, 0.9375, 0.0, 1.0, 0.0, 1.0, 0.125, 0.9688, 0.125, 0.9688, 0.0])
me_cylinder.use_remesh_fix_poles = True
me_cylinder.use_remesh_preserve_attributes = False
me_cylinder.use_mirror_vertex_groups = False
me_cylinder.update()

# ---- objects
ob_cylinder = bpy.data.objects.new('Cylinder', me_cylinder)

# ---- transforms, parenting, visibility, modifiers, constraints
ob_cylinder.location = (0.0, 0.0, -1.0)
ob_cylinder.lineart.crease_threshold = 0.0

# ---- collection membership
col_collection.objects.link(ob_cylinder)

# ---- scene / render settings (as saved in the file)
scene.frame_start = 1; scene.frame_end = 250; scene.frame_set(1)
scene.render.engine = 'BLENDER_EEVEE_NEXT'
scene.cycles.use_denoising = False
scene.cycles.samples = 128
scene.cycles.sampling_pattern = 'TABULATED_SOBOL'
scene.cycles.use_adaptive_sampling = False
scene.cycles.use_light_tree = False
scene.view_settings.view_transform = 'Filmic'
bpy.context.view_layer.update()

# ---- added for rendering (the .blend has no active camera and no usable light): camera, sun
cam_auto = bpy.data.cameras.new('AutoCamera')
cam_auto.lens = 50.0
cam_auto.sensor_width = 36.0
cam_auto.clip_end = 1000.0
ob_auto_camera = bpy.data.objects.new('AutoCamera', cam_auto)
scene.collection.objects.link(ob_auto_camera)
ob_auto_camera.location = (2.2017, -2.64204, 0.761363)
ob_auto_camera.rotation_euler = (1.09748, -7.21219e-08, 0.694738)
scene.camera = ob_auto_camera
light_auto_sun = bpy.data.lights.new('AutoSun', 'SUN')
light_auto_sun.energy = 3.0
light_auto_sun.angle = 0.0523599
ob_auto_sun = bpy.data.objects.new('AutoSun', light_auto_sun)
scene.collection.objects.link(ob_auto_sun)
ob_auto_sun.rotation_euler = (0.872665, 0.174533, 0.523599)
bpy.context.view_layer.update()

